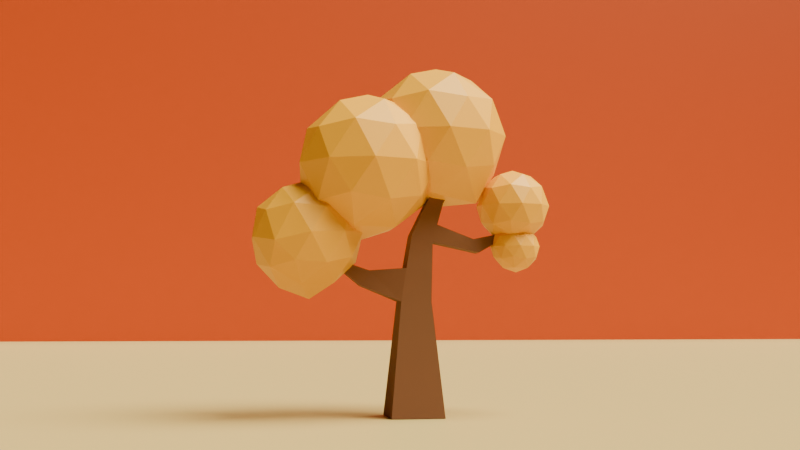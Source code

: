 # Source: Class-tree.blend  (saved by Blender 4.1.23; exported with 4.5.12 LTS)
import bpy
from mathutils import Matrix  # noqa: F401  (used for matrix-valued properties, if any)

bpy.ops.wm.read_factory_settings(use_empty=True)
scene = bpy.context.scene
scene.name = 'Scene'

# ---- collections
col_collection = bpy.data.collections.new('Collection'); scene.collection.children.link(col_collection)

# ---- materials (node trees are filled in below, after node groups)
mat_root = bpy.data.materials.new('root')
mat_leafs = bpy.data.materials.new('leafs')
mat_grass = bpy.data.materials.new('grass')
mat_sky = bpy.data.materials.new('sky')

# ---- node groups
ng_x = bpy.data.node_groups.new('几何节点', 'GeometryNodeTree')
_s = ng_x.interface.new_socket(name='几何数据', in_out='OUTPUT', socket_type='NodeSocketGeometry')
_s = ng_x.interface.new_socket(name='几何数据', in_out='INPUT', socket_type='NodeSocketGeometry')
ng_x.is_modifier = True
_N = ng_x.nodes; _L = ng_x.links
n0 = _N.new('NodeGroupInput'); n0.name = '组输入'; n0.location = (-92, 66)
n1 = _N.new('NodeGroupOutput'); n1.name = '组输出'; n1.location = (200, 0)
n2 = _N.new('GeometryNodeInputSceneTime'); n2.name = '场景时间'; n2.location = (-444, -20)
_L.new(n0.outputs[0], n1.inputs[0])
n1.is_active_output = True

# ---- material node trees
mat_root.use_nodes = True; mat_root.node_tree.nodes.clear()
_N = mat_root.node_tree.nodes; _L = mat_root.node_tree.links
n0 = _N.new('ShaderNodeBsdfPrincipled'); n0.name = '原理化BSDF'; n0.location = (10, 300)
n0.inputs[0].default_value = (0.1607, 0.06146, 0.02517, 1.0)
n0.inputs[2].default_value = 1.0
n0.inputs[27].default_value = (0.8269, 0.9754, 1.0, 1.0)
n1 = _N.new('ShaderNodeOutputMaterial'); n1.name = '材质输出'; n1.location = (300, 300)
_L.new(n0.outputs[0], n1.inputs[0])
n1.is_active_output = True
mat_leafs.use_nodes = True; mat_leafs.node_tree.nodes.clear()
_N = mat_leafs.node_tree.nodes; _L = mat_leafs.node_tree.links
n0 = _N.new('ShaderNodeBsdfPrincipled'); n0.name = '原理化BSDF'; n0.location = (10, 300)
n0.inputs[0].default_value = (0.8174, 0.3732, 0.0001739, 1.0)
n1 = _N.new('ShaderNodeOutputMaterial'); n1.name = '材质输出'; n1.location = (300, 300)
_L.new(n0.outputs[0], n1.inputs[0])
n1.is_active_output = True
mat_grass.use_nodes = True; mat_grass.node_tree.nodes.clear()
_N = mat_grass.node_tree.nodes; _L = mat_grass.node_tree.links
n0 = _N.new('ShaderNodeBsdfPrincipled'); n0.name = '原理化BSDF'; n0.location = (10, 300)
n0.inputs[0].default_value = (0.5314, 0.3923, 0.1441, 1.0)
n1 = _N.new('ShaderNodeOutputMaterial'); n1.name = '材质输出'; n1.location = (300, 300)
_L.new(n0.outputs[0], n1.inputs[0])
n1.is_active_output = True
mat_sky.use_nodes = True; mat_sky.node_tree.nodes.clear()
_N = mat_sky.node_tree.nodes; _L = mat_sky.node_tree.links
n0 = _N.new('ShaderNodeBsdfPrincipled'); n0.name = '原理化BSDF'; n0.location = (10, 300)
n0.inputs[0].default_value = (0.6159, 0.06805, 0.0009017, 1.0)
n1 = _N.new('ShaderNodeOutputMaterial'); n1.name = '材质输出'; n1.location = (300, 300)
_L.new(n0.outputs[0], n1.inputs[0])
n1.is_active_output = True

# ---- world
world_world = bpy.data.worlds.new('World'); scene.world = world_world
world_world.use_nodes = True; world_world.node_tree.nodes.clear()
_N = world_world.node_tree.nodes; _L = world_world.node_tree.links
n0 = _N.new('ShaderNodeOutputWorld'); n0.name = 'World Output'; n0.location = (300, 300)
n1 = _N.new('ShaderNodeBackground'); n1.name = 'Background'; n1.location = (10, 300)
n1.inputs[0].default_value = (0.05088, 0.05088, 0.05088, 1.0)
_L.new(n1.outputs[0], n0.inputs[0])
n0.is_active_output = True
world_world.color = (0.05088, 0.05088, 0.05088)
world_world.use_sun_shadow = False
world_world.sun_shadow_jitter_overblur = 0.0

# ---- cameras
cam_camera = bpy.data.cameras.new('Camera')
cam_camera.clip_end = 200.0
cam_camera.ortho_scale = 7.314

# ---- lights
light_light = bpy.data.lights.new('Light', 'SUN')
light_light.color = (1.0, 0.9829, 0.7428)
light_light.specular_factor = 0.0
light_light.diffuse_factor = 0.1862
light_light.transmission_factor = 0.0
light_light.volume_factor = 0.498
light_light.angle = 0.7997
light_light.shadow_soft_size = 0.1
light_light.shadow_cascade_max_distance = 1000.0

# ---- meshes
me_x = bpy.data.meshes.new('立方体')
me_x.from_pydata([(-0.6506, -0.6506, 0.008636), (-0.3708, -0.3708, 2.793), (-0.6506, 0.6506, 0.008636), (-0.3708, 0.3708, 2.793), (0.6506, -0.6506, 0.008636), (0.3708, -0.3708, 2.793), (0.6506, 0.6506, 0.008636), (0.3708, 0.3708, 2.793), (-0.09501, -0.2762, 4.409), (-0.09501, 0.2762, 4.409), (0.4281, 0.2435, 4.238), (0.4281, -0.2435, 4.238), (0.4078, -0.1924, 5.44), (0.4078, 0.1924, 5.44), (0.6964, 0.1924, 5.186), (0.6964, -0.1924, 5.186), (1.005, -0.04948, 5.902), (1.005, 0.04948, 5.902), (1.08, 0.04948, 5.836), (1.08, -0.04948, 5.836), (0.55, 0.2066, 4.669), (0.55, -0.2066, 4.669), (0.1564, -0.2343, 4.925), (0.1564, 0.2343, 4.925), (1.592, 0.1962, 3.991), (1.592, -0.1962, 3.991), (1.464, -0.1665, 4.328), (1.464, 0.1665, 4.328), (2.073, 0.1026, 4.265), (2.073, -0.1026, 4.265), (2.006, -0.08707, 4.441), (2.006, 0.08707, 4.441), (2.326, 0.04252, 4.422), (2.326, -0.04252, 4.422), (2.277, -0.03607, 4.483), (2.277, 0.03607, 4.483), (0.3994, 0.3071, 3.515), (0.3994, -0.3071, 3.515), (-0.2329, -0.3235, 3.601), (-0.2329, 0.3235, 3.601), (-1.33, -0.1914, 3.17), (-1.33, 0.1914, 3.17), (-1.123, 0.167, 3.539), (-1.123, -0.167, 3.539), (-2.085, -0.0668, 3.773), (-2.085, 0.0668, 3.773), (-1.943, 0.05828, 3.816), (-1.943, -0.05828, 3.816), (-2.249, -0.03433, 4.45), (-2.249, 0.03433, 4.45), (-2.176, 0.02995, 4.471), (-2.176, -0.02995, 4.471), (1.342, -0.01126, 6.226), (1.342, 0.01126, 6.226), (1.359, 0.01126, 6.211), (1.359, -0.01126, 6.211)], [], [(0, 1, 3, 2), (2, 3, 7, 6), (6, 7, 5, 4), (4, 5, 1, 0), (2, 6, 4, 0), (37, 36, 10, 11), (21, 20, 14, 15), (39, 38, 8, 9), (38, 37, 11, 8), (36, 39, 9, 10), (12, 15, 19, 16), (23, 22, 12, 13), (22, 21, 15, 12), (20, 23, 13, 14), (16, 19, 55, 52), (14, 13, 17, 18), (15, 14, 18, 19), (13, 12, 16, 17), (10, 9, 23, 20), (8, 11, 21, 22), (9, 8, 22, 23), (11, 10, 24, 25), (25, 24, 28, 29), (21, 11, 25, 26), (10, 20, 27, 24), (20, 21, 26, 27), (28, 31, 35, 32), (27, 26, 30, 31), (26, 25, 29, 30), (24, 27, 31, 28), (33, 32, 35, 34), (29, 28, 32, 33), (31, 30, 34, 35), (30, 29, 33, 34), (7, 3, 39, 36), (1, 5, 37, 38), (39, 3, 41, 42), (5, 7, 36, 37), (43, 42, 46, 47), (38, 39, 42, 43), (1, 38, 43, 40), (3, 1, 40, 41), (47, 46, 50, 51), (42, 41, 45, 46), (40, 43, 47, 44), (41, 40, 44, 45), (49, 48, 51, 50), (46, 45, 49, 50), (44, 47, 51, 48), (45, 44, 48, 49), (54, 53, 52, 55), (18, 17, 53, 54), (19, 18, 54, 55), (17, 16, 52, 53)])
_uv = me_x.uv_layers.new(name='UV 贴图')
_uv.uv.foreach_set('vector', [0.375, 0.0, 0.625, 0.0, 0.625, 0.25, 0.375, 0.25, 0.375, 0.25, 0.625, 0.25, 0.625, 0.5, 0.375, 0.5, 0.375, 0.5, 0.625, 0.5, 0.625, 0.75, 0.375, 0.75, 0.375, 0.75, 0.625, 0.75, 0.625, 1.0, 0.375, 1.0, 0.125, 0.5, 0.375, 0.5, 0.375, 0.75, 0.125, 0.75, 0.625, 0.75, 0.625, 0.5, 0.625, 0.5, 0.625, 0.75, 0.625, 0.75, 0.625, 0.5, 0.625, 0.5, 0.625, 0.75, 0.625, 0.25, 0.625, 0.0, 0.625, 0.0, 0.625, 0.25, 0.625, 1.0, 0.625, 0.75, 0.625, 0.75, 0.625, 1.0, 0.625, 0.5, 0.625, 0.25, 0.625, 0.25, 0.625, 0.5, 0.625, 1.0, 0.625, 0.75, 0.625, 0.75, 0.625, 1.0, 0.625, 0.25, 0.625, 0.0, 0.625, 0.0, 0.625, 0.25, 0.625, 1.0, 0.625, 0.75, 0.625, 0.75, 0.625, 1.0, 0.625, 0.5, 0.625, 0.25, 0.625, 0.25, 0.625, 0.5, 0.625, 1.0, 0.625, 0.75, 0.625, 0.75, 0.625, 1.0, 0.625, 0.5, 0.625, 0.25, 0.625, 0.25, 0.625, 0.5, 0.625, 0.75, 0.625, 0.5, 0.625, 0.5, 0.625, 0.75, 0.625, 0.25, 0.625, 0.0, 0.625, 0.0, 0.625, 0.25, 0.625, 0.5, 0.625, 0.25, 0.625, 0.25, 0.625, 0.5, 0.625, 1.0, 0.625, 0.75, 0.625, 0.75, 0.625, 1.0, 0.625, 0.25, 0.625, 0.0, 0.625, 0.0, 0.625, 0.25, 0.625, 0.75, 0.625, 0.5, 0.625, 0.5, 0.625, 0.75, 0.625, 0.75, 0.625, 0.5, 0.625, 0.5, 0.625, 0.75, 0.625, 0.75, 0.625, 0.75, 0.625, 0.75, 0.625, 0.75, 0.625, 0.5, 0.625, 0.5, 0.625, 0.5, 0.625, 0.5, 0.625, 0.5, 0.625, 0.75, 0.625, 0.75, 0.625, 0.5, 0.625, 0.5, 0.625, 0.5, 0.625, 0.5, 0.625, 0.5, 0.625, 0.5, 0.625, 0.75, 0.625, 0.75, 0.625, 0.5, 0.625, 0.75, 0.625, 0.75, 0.625, 0.75, 0.625, 0.75, 0.625, 0.5, 0.625, 0.5, 0.625, 0.5, 0.625, 0.5, 0.625, 0.75, 0.625, 0.5, 0.625, 0.5, 0.625, 0.75, 0.625, 0.75, 0.625, 0.5, 0.625, 0.5, 0.625, 0.75, 0.625, 0.5, 0.625, 0.75, 0.625, 0.75, 0.625, 0.5, 0.625, 0.75, 0.625, 0.75, 0.625, 0.75, 0.625, 0.75, 0.625, 0.5, 0.625, 0.25, 0.625, 0.25, 0.625, 0.5, 0.625, 1.0, 0.625, 0.75, 0.625, 0.75, 0.625, 1.0, 0.625, 0.25, 0.625, 0.25, 0.625, 0.25, 0.625, 0.25, 0.625, 0.75, 0.625, 0.5, 0.625, 0.5, 0.625, 0.75, 0.625, 0.0, 0.625, 0.25, 0.625, 0.25, 0.625, 0.0, 0.625, 0.0, 0.625, 0.25, 0.625, 0.25, 0.625, 0.0, 0.625, 1.0, 0.625, 1.0, 0.625, 1.0, 0.625, 1.0, 0.625, 0.25, 0.625, 0.0, 0.625, 0.0, 0.625, 0.25, 0.625, 0.0, 0.625, 0.25, 0.625, 0.25, 0.625, 0.0, 0.625, 0.25, 0.625, 0.25, 0.625, 0.25, 0.625, 0.25, 0.625, 1.0, 0.625, 1.0, 0.625, 1.0, 0.625, 1.0, 0.625, 0.25, 0.625, 0.0, 0.625, 0.0, 0.625, 0.25, 0.625, 0.25, 0.625, 0.0, 0.625, 0.0, 0.625, 0.25, 0.625, 0.25, 0.625, 0.25, 0.625, 0.25, 0.625, 0.25, 0.625, 1.0, 0.625, 1.0, 0.625, 1.0, 0.625, 1.0, 0.625, 0.25, 0.625, 0.0, 0.625, 0.0, 0.625, 0.25, 0.625, 0.5, 0.875, 0.5, 0.875, 0.75, 0.625, 0.75, 0.625, 0.5, 0.625, 0.25, 0.625, 0.25, 0.625, 0.5, 0.625, 0.75, 0.625, 0.5, 0.625, 0.5, 0.625, 0.75, 0.625, 0.25, 0.625, 0.0, 0.625, 0.0, 0.625, 0.25])
me_x.materials.append(mat_root)
me_x.update()
me_001 = bpy.data.meshes.new('棱角球.001')
me_001.from_pydata([(0.0681, -0.04271, -1.31), (0.7475, -0.5286, -0.5143), (-0.2301, -0.8595, -0.5962), (-0.8259, -0.00826, -0.6399), (-0.229, 0.8449, -0.5804), (0.7473, 0.5229, -0.5139), (0.2852, -0.8517, 0.4224), (-0.7013, -0.5317, 0.3658), (-0.7004, 0.5229, 0.382), (0.2851, 0.8496, 0.4228), (0.8979, -0.0004136, 0.4376), (0.003328, -0.000401, 0.9906), (-0.09641, -0.5123, -1.051), (0.4719, -0.319, -0.9967), (0.2996, -0.8134, -0.629), (0.8745, -0.002872, -0.5927), (0.4719, 0.299, -0.9967), (-0.4441, -0.01421, -1.095), (-0.6229, -0.5089, -0.7152), (-0.09641, 0.4877, -1.051), (-0.6228, 0.4921, -0.7096), (0.2993, 0.8046, -0.628), (0.9605, -0.3102, -0.02658), (0.9605, 0.3079, -0.02642), (0.02328, -1.004, -0.07143), (0.6019, -0.8107, -0.03956), (-0.9056, -0.3155, -0.1339), (-0.5614, -0.8378, -0.2225), (-0.5518, 0.8047, -0.1012), (-0.9054, 0.3035, -0.1285), (0.6017, 0.8073, -0.03903), (0.02339, 0.9972, -0.06573), (0.6922, -0.5005, 0.5145), (-0.2494, -0.8117, 0.4819), (-0.8274, -0.002802, 0.4604), (-0.2492, 0.8074, 0.4873), (0.6921, 0.4995, 0.5147), (0.1664, -0.5005, 0.8396), (0.5275, -0.0002147, 0.8456), (-0.4161, -0.3101, 0.8249), (-0.4162, 0.3079, 0.825), (0.1663, 0.4995, 0.8398)], [], [(0, 13, 12), (1, 13, 15), (0, 12, 17), (0, 17, 19), (0, 19, 16), (1, 15, 22), (2, 14, 24), (3, 18, 26), (4, 20, 28), (5, 21, 30), (1, 22, 25), (2, 24, 27), (3, 26, 29), (4, 28, 31), (5, 30, 23), (6, 32, 37), (7, 33, 39), (8, 34, 40), (9, 35, 41), (10, 36, 38), (38, 41, 11), (38, 36, 41), (36, 9, 41), (41, 40, 11), (41, 35, 40), (35, 8, 40), (40, 39, 11), (40, 34, 39), (34, 7, 39), (39, 37, 11), (39, 33, 37), (33, 6, 37), (37, 38, 11), (37, 32, 38), (32, 10, 38), (23, 36, 10), (23, 30, 36), (30, 9, 36), (31, 35, 9), (31, 28, 35), (28, 8, 35), (29, 34, 8), (29, 26, 34), (26, 7, 34), (27, 33, 7), (27, 24, 33), (24, 6, 33), (25, 32, 6), (25, 22, 32), (22, 10, 32), (30, 31, 9), (30, 21, 31), (21, 4, 31), (28, 29, 8), (28, 20, 29), (20, 3, 29), (26, 27, 7), (26, 18, 27), (18, 2, 27), (24, 25, 6), (24, 14, 25), (14, 1, 25), (22, 23, 10), (22, 15, 23), (15, 5, 23), (16, 21, 5), (16, 19, 21), (19, 4, 21), (19, 20, 4), (19, 17, 20), (17, 3, 20), (17, 18, 3), (17, 12, 18), (12, 2, 18), (15, 16, 5), (15, 13, 16), (13, 0, 16), (12, 14, 2), (12, 13, 14), (13, 1, 14)])
_uv = me_001.uv_layers.new(name='UV 贴图')
_uv.uv.foreach_set('vector', [0.1818, 0.0, 0.2273, 0.07873, 0.1364, 0.07873, 0.2727, 0.1575, 0.3182, 0.07873, 0.3636, 0.1575, 0.9091, 0.0, 0.9545, 0.07873, 0.8636, 0.07873, 0.7273, 0.0, 0.7727, 0.07873, 0.6818, 0.07873, 0.5455, 0.0, 0.5909, 0.07873, 0.5, 0.07873, 0.2727, 0.1575, 0.3636, 0.1575, 0.3182, 0.2362, 0.09091, 0.1575, 0.1818, 0.1575, 0.1364, 0.2362, 0.8182, 0.1575, 0.9091, 0.1575, 0.8636, 0.2362, 0.6364, 0.1575, 0.7273, 0.1575, 0.6818, 0.2362, 0.4545, 0.1575, 0.5455, 0.1575, 0.5, 0.2362, 0.2727, 0.1575, 0.3182, 0.2362, 0.2273, 0.2362, 0.09091, 0.1575, 0.1364, 0.2362, 0.04546, 0.2362, 0.8182, 0.1575, 0.8636, 0.2362, 0.7727, 0.2362, 0.6364, 0.1575, 0.6818, 0.2362, 0.5909, 0.2362, 0.4545, 0.1575, 0.5, 0.2362, 0.4091, 0.2362, 0.1818, 0.3149, 0.2727, 0.3149, 0.2273, 0.3937, 0.0, 0.3149, 0.09091, 0.3149, 0.04546, 0.3937, 0.7273, 0.3149, 0.8182, 0.3149, 0.7727, 0.3937, 0.5455, 0.3149, 0.6364, 0.3149, 0.5909, 0.3937, 0.3636, 0.3149, 0.4545, 0.3149, 0.4091, 0.3937, 0.4091, 0.3937, 0.5, 0.3937, 0.4545, 0.4724, 0.4091, 0.3937, 0.4545, 0.3149, 0.5, 0.3937, 0.4545, 0.3149, 0.5455, 0.3149, 0.5, 0.3937, 0.5909, 0.3937, 0.6818, 0.3937, 0.6364, 0.4724, 0.5909, 0.3937, 0.6364, 0.3149, 0.6818, 0.3937, 0.6364, 0.3149, 0.7273, 0.3149, 0.6818, 0.3937, 0.7727, 0.3937, 0.8636, 0.3937, 0.8182, 0.4724, 0.7727, 0.3937, 0.8182, 0.3149, 0.8636, 0.3937, 0.8182, 0.3149, 0.9091, 0.3149, 0.8636, 0.3937, 0.04546, 0.3937, 0.1364, 0.3937, 0.09091, 0.4724, 0.04546, 0.3937, 0.09091, 0.3149, 0.1364, 0.3937, 0.09091, 0.3149, 0.1818, 0.3149, 0.1364, 0.3937, 0.2273, 0.3937, 0.3182, 0.3937, 0.2727, 0.4724, 0.2273, 0.3937, 0.2727, 0.3149, 0.3182, 0.3937, 0.2727, 0.3149, 0.3636, 0.3149, 0.3182, 0.3937, 0.4091, 0.2362, 0.4545, 0.3149, 0.3636, 0.3149, 0.4091, 0.2362, 0.5, 0.2362, 0.4545, 0.3149, 0.5, 0.2362, 0.5455, 0.3149, 0.4545, 0.3149, 0.5909, 0.2362, 0.6364, 0.3149, 0.5455, 0.3149, 0.5909, 0.2362, 0.6818, 0.2362, 0.6364, 0.3149, 0.6818, 0.2362, 0.7273, 0.3149, 0.6364, 0.3149, 0.7727, 0.2362, 0.8182, 0.3149, 0.7273, 0.3149, 0.7727, 0.2362, 0.8636, 0.2362, 0.8182, 0.3149, 0.8636, 0.2362, 0.9091, 0.3149, 0.8182, 0.3149, 0.04546, 0.2362, 0.09091, 0.3149, 0.0, 0.3149, 0.04546, 0.2362, 0.1364, 0.2362, 0.09091, 0.3149, 0.1364, 0.2362, 0.1818, 0.3149, 0.09091, 0.3149, 0.2273, 0.2362, 0.2727, 0.3149, 0.1818, 0.3149, 0.2273, 0.2362, 0.3182, 0.2362, 0.2727, 0.3149, 0.3182, 0.2362, 0.3636, 0.3149, 0.2727, 0.3149, 0.5, 0.2362, 0.5909, 0.2362, 0.5455, 0.3149, 0.5, 0.2362, 0.5455, 0.1575, 0.5909, 0.2362, 0.5455, 0.1575, 0.6364, 0.1575, 0.5909, 0.2362, 0.6818, 0.2362, 0.7727, 0.2362, 0.7273, 0.3149, 0.6818, 0.2362, 0.7273, 0.1575, 0.7727, 0.2362, 0.7273, 0.1575, 0.8182, 0.1575, 0.7727, 0.2362, 0.8636, 0.2362, 0.9545, 0.2362, 0.9091, 0.3149, 0.8636, 0.2362, 0.9091, 0.1575, 0.9545, 0.2362, 0.9091, 0.1575, 1.0, 0.1575, 0.9545, 0.2362, 0.1364, 0.2362, 0.2273, 0.2362, 0.1818, 0.3149, 0.1364, 0.2362, 0.1818, 0.1575, 0.2273, 0.2362, 0.1818, 0.1575, 0.2727, 0.1575, 0.2273, 0.2362, 0.3182, 0.2362, 0.4091, 0.2362, 0.3636, 0.3149, 0.3182, 0.2362, 0.3636, 0.1575, 0.4091, 0.2362, 0.3636, 0.1575, 0.4545, 0.1575, 0.4091, 0.2362, 0.5, 0.07873, 0.5455, 0.1575, 0.4545, 0.1575, 0.5, 0.07873, 0.5909, 0.07873, 0.5455, 0.1575, 0.5909, 0.07873, 0.6364, 0.1575, 0.5455, 0.1575, 0.6818, 0.07873, 0.7273, 0.1575, 0.6364, 0.1575, 0.6818, 0.07873, 0.7727, 0.07873, 0.7273, 0.1575, 0.7727, 0.07873, 0.8182, 0.1575, 0.7273, 0.1575, 0.8636, 0.07873, 0.9091, 0.1575, 0.8182, 0.1575, 0.8636, 0.07873, 0.9545, 0.07873, 0.9091, 0.1575, 0.9545, 0.07873, 1.0, 0.1575, 0.9091, 0.1575, 0.3636, 0.1575, 0.4091, 0.07873, 0.4545, 0.1575, 0.3636, 0.1575, 0.3182, 0.07873, 0.4091, 0.07873, 0.3182, 0.07873, 0.3636, 0.0, 0.4091, 0.07873, 0.1364, 0.07873, 0.1818, 0.1575, 0.09091, 0.1575, 0.1364, 0.07873, 0.2273, 0.07873, 0.1818, 0.1575, 0.2273, 0.07873, 0.2727, 0.1575, 0.1818, 0.1575])
me_001.materials.append(mat_leafs)
me_001.update()
me_002 = bpy.data.meshes.new('棱角球.002')
me_002.from_pydata([(0.0, 0.0, -1.0), (0.7236, -0.5257, -0.4472), (-0.2764, -0.8506, -0.4472), (-0.8944, 0.0, -0.4472), (-0.2764, 0.8506, -0.4472), (0.7236, 0.5257, -0.4472), (0.2764, -0.8506, 0.4472), (-0.7236, -0.5257, 0.4472), (-0.7236, 0.5257, 0.4472), (0.2764, 0.8506, 0.4472), (0.8944, 0.0, 0.4472), (0.0, 0.0, 1.0), (-0.1625, -0.5, -0.8507), (0.4253, -0.309, -0.8507), (0.2629, -0.809, -0.5257), (0.8506, 0.0, -0.5257), (0.4253, 0.309, -0.8507), (-0.5257, 0.0, -0.8507), (-0.6882, -0.5, -0.5257), (-0.1625, 0.5, -0.8507), (-0.6882, 0.5, -0.5257), (0.2629, 0.809, -0.5257), (0.9511, -0.309, 0.0), (0.9511, 0.309, 0.0), (0.0, -1.0, 0.0), (0.5878, -0.809, 0.0), (-0.9511, -0.309, 0.0), (-0.5878, -0.809, 0.0), (-0.5878, 0.809, 0.0), (-0.9511, 0.309, 0.0), (0.5878, 0.809, 0.0), (0.0, 1.0, 0.0), (0.6882, -0.5, 0.5257), (-0.2629, -0.809, 0.5257), (-0.8506, 0.0, 0.5257), (-0.2629, 0.809, 0.5257), (0.6882, 0.5, 0.5257), (0.1625, -0.5, 0.8507), (0.5257, 0.0, 0.8507), (-0.4253, -0.309, 0.8507), (-0.4253, 0.309, 0.8507), (0.1625, 0.5, 0.8507)], [], [(0, 13, 12), (1, 13, 15), (0, 12, 17), (0, 17, 19), (0, 19, 16), (1, 15, 22), (2, 14, 24), (3, 18, 26), (4, 20, 28), (5, 21, 30), (1, 22, 25), (2, 24, 27), (3, 26, 29), (4, 28, 31), (5, 30, 23), (6, 32, 37), (7, 33, 39), (8, 34, 40), (9, 35, 41), (10, 36, 38), (38, 41, 11), (38, 36, 41), (36, 9, 41), (41, 40, 11), (41, 35, 40), (35, 8, 40), (40, 39, 11), (40, 34, 39), (34, 7, 39), (39, 37, 11), (39, 33, 37), (33, 6, 37), (37, 38, 11), (37, 32, 38), (32, 10, 38), (23, 36, 10), (23, 30, 36), (30, 9, 36), (31, 35, 9), (31, 28, 35), (28, 8, 35), (29, 34, 8), (29, 26, 34), (26, 7, 34), (27, 33, 7), (27, 24, 33), (24, 6, 33), (25, 32, 6), (25, 22, 32), (22, 10, 32), (30, 31, 9), (30, 21, 31), (21, 4, 31), (28, 29, 8), (28, 20, 29), (20, 3, 29), (26, 27, 7), (26, 18, 27), (18, 2, 27), (24, 25, 6), (24, 14, 25), (14, 1, 25), (22, 23, 10), (22, 15, 23), (15, 5, 23), (16, 21, 5), (16, 19, 21), (19, 4, 21), (19, 20, 4), (19, 17, 20), (17, 3, 20), (17, 18, 3), (17, 12, 18), (12, 2, 18), (15, 16, 5), (15, 13, 16), (13, 0, 16), (12, 14, 2), (12, 13, 14), (13, 1, 14)])
_uv = me_002.uv_layers.new(name='UV 贴图')
_uv.uv.foreach_set('vector', [0.1818, 0.0, 0.2273, 0.07873, 0.1364, 0.07873, 0.2727, 0.1575, 0.3182, 0.07873, 0.3636, 0.1575, 0.9091, 0.0, 0.9545, 0.07873, 0.8636, 0.07873, 0.7273, 0.0, 0.7727, 0.07873, 0.6818, 0.07873, 0.5455, 0.0, 0.5909, 0.07873, 0.5, 0.07873, 0.2727, 0.1575, 0.3636, 0.1575, 0.3182, 0.2362, 0.09091, 0.1575, 0.1818, 0.1575, 0.1364, 0.2362, 0.8182, 0.1575, 0.9091, 0.1575, 0.8636, 0.2362, 0.6364, 0.1575, 0.7273, 0.1575, 0.6818, 0.2362, 0.4545, 0.1575, 0.5455, 0.1575, 0.5, 0.2362, 0.2727, 0.1575, 0.3182, 0.2362, 0.2273, 0.2362, 0.09091, 0.1575, 0.1364, 0.2362, 0.04546, 0.2362, 0.8182, 0.1575, 0.8636, 0.2362, 0.7727, 0.2362, 0.6364, 0.1575, 0.6818, 0.2362, 0.5909, 0.2362, 0.4545, 0.1575, 0.5, 0.2362, 0.4091, 0.2362, 0.1818, 0.3149, 0.2727, 0.3149, 0.2273, 0.3937, 0.0, 0.3149, 0.09091, 0.3149, 0.04546, 0.3937, 0.7273, 0.3149, 0.8182, 0.3149, 0.7727, 0.3937, 0.5455, 0.3149, 0.6364, 0.3149, 0.5909, 0.3937, 0.3636, 0.3149, 0.4545, 0.3149, 0.4091, 0.3937, 0.4091, 0.3937, 0.5, 0.3937, 0.4545, 0.4724, 0.4091, 0.3937, 0.4545, 0.3149, 0.5, 0.3937, 0.4545, 0.3149, 0.5455, 0.3149, 0.5, 0.3937, 0.5909, 0.3937, 0.6818, 0.3937, 0.6364, 0.4724, 0.5909, 0.3937, 0.6364, 0.3149, 0.6818, 0.3937, 0.6364, 0.3149, 0.7273, 0.3149, 0.6818, 0.3937, 0.7727, 0.3937, 0.8636, 0.3937, 0.8182, 0.4724, 0.7727, 0.3937, 0.8182, 0.3149, 0.8636, 0.3937, 0.8182, 0.3149, 0.9091, 0.3149, 0.8636, 0.3937, 0.04546, 0.3937, 0.1364, 0.3937, 0.09091, 0.4724, 0.04546, 0.3937, 0.09091, 0.3149, 0.1364, 0.3937, 0.09091, 0.3149, 0.1818, 0.3149, 0.1364, 0.3937, 0.2273, 0.3937, 0.3182, 0.3937, 0.2727, 0.4724, 0.2273, 0.3937, 0.2727, 0.3149, 0.3182, 0.3937, 0.2727, 0.3149, 0.3636, 0.3149, 0.3182, 0.3937, 0.4091, 0.2362, 0.4545, 0.3149, 0.3636, 0.3149, 0.4091, 0.2362, 0.5, 0.2362, 0.4545, 0.3149, 0.5, 0.2362, 0.5455, 0.3149, 0.4545, 0.3149, 0.5909, 0.2362, 0.6364, 0.3149, 0.5455, 0.3149, 0.5909, 0.2362, 0.6818, 0.2362, 0.6364, 0.3149, 0.6818, 0.2362, 0.7273, 0.3149, 0.6364, 0.3149, 0.7727, 0.2362, 0.8182, 0.3149, 0.7273, 0.3149, 0.7727, 0.2362, 0.8636, 0.2362, 0.8182, 0.3149, 0.8636, 0.2362, 0.9091, 0.3149, 0.8182, 0.3149, 0.04546, 0.2362, 0.09091, 0.3149, 0.0, 0.3149, 0.04546, 0.2362, 0.1364, 0.2362, 0.09091, 0.3149, 0.1364, 0.2362, 0.1818, 0.3149, 0.09091, 0.3149, 0.2273, 0.2362, 0.2727, 0.3149, 0.1818, 0.3149, 0.2273, 0.2362, 0.3182, 0.2362, 0.2727, 0.3149, 0.3182, 0.2362, 0.3636, 0.3149, 0.2727, 0.3149, 0.5, 0.2362, 0.5909, 0.2362, 0.5455, 0.3149, 0.5, 0.2362, 0.5455, 0.1575, 0.5909, 0.2362, 0.5455, 0.1575, 0.6364, 0.1575, 0.5909, 0.2362, 0.6818, 0.2362, 0.7727, 0.2362, 0.7273, 0.3149, 0.6818, 0.2362, 0.7273, 0.1575, 0.7727, 0.2362, 0.7273, 0.1575, 0.8182, 0.1575, 0.7727, 0.2362, 0.8636, 0.2362, 0.9545, 0.2362, 0.9091, 0.3149, 0.8636, 0.2362, 0.9091, 0.1575, 0.9545, 0.2362, 0.9091, 0.1575, 1.0, 0.1575, 0.9545, 0.2362, 0.1364, 0.2362, 0.2273, 0.2362, 0.1818, 0.3149, 0.1364, 0.2362, 0.1818, 0.1575, 0.2273, 0.2362, 0.1818, 0.1575, 0.2727, 0.1575, 0.2273, 0.2362, 0.3182, 0.2362, 0.4091, 0.2362, 0.3636, 0.3149, 0.3182, 0.2362, 0.3636, 0.1575, 0.4091, 0.2362, 0.3636, 0.1575, 0.4545, 0.1575, 0.4091, 0.2362, 0.5, 0.07873, 0.5455, 0.1575, 0.4545, 0.1575, 0.5, 0.07873, 0.5909, 0.07873, 0.5455, 0.1575, 0.5909, 0.07873, 0.6364, 0.1575, 0.5455, 0.1575, 0.6818, 0.07873, 0.7273, 0.1575, 0.6364, 0.1575, 0.6818, 0.07873, 0.7727, 0.07873, 0.7273, 0.1575, 0.7727, 0.07873, 0.8182, 0.1575, 0.7273, 0.1575, 0.8636, 0.07873, 0.9091, 0.1575, 0.8182, 0.1575, 0.8636, 0.07873, 0.9545, 0.07873, 0.9091, 0.1575, 0.9545, 0.07873, 1.0, 0.1575, 0.9091, 0.1575, 0.3636, 0.1575, 0.4091, 0.07873, 0.4545, 0.1575, 0.3636, 0.1575, 0.3182, 0.07873, 0.4091, 0.07873, 0.3182, 0.07873, 0.3636, 0.0, 0.4091, 0.07873, 0.1364, 0.07873, 0.1818, 0.1575, 0.09091, 0.1575, 0.1364, 0.07873, 0.2273, 0.07873, 0.1818, 0.1575, 0.2273, 0.07873, 0.2727, 0.1575, 0.1818, 0.1575])
me_002.materials.append(mat_leafs)
me_002.update()
me_003 = bpy.data.meshes.new('棱角球.003')
me_003.from_pydata([(0.0, 0.0, -1.0), (0.7236, -0.5257, -0.4472), (-0.2764, -0.8506, -0.4472), (-0.8944, 0.0, -0.4472), (-0.2764, 0.8506, -0.4472), (0.7236, 0.5257, -0.4472), (0.2764, -0.8506, 0.4472), (-0.7236, -0.5257, 0.4472), (-0.7236, 0.5257, 0.4472), (0.2764, 0.8506, 0.4472), (0.8944, 0.0, 0.4472), (0.0, 0.0, 1.0), (-0.1625, -0.5, -0.8507), (0.5115, -0.3307, -0.9699), (0.2629, -0.809, -0.5257), (0.8506, 0.0, -0.5257), (0.4253, 0.309, -0.8507), (-0.5257, 0.0, -0.8507), (-0.6882, -0.5, -0.5257), (-0.1625, 0.5, -0.8507), (-0.6882, 0.5, -0.5257), (0.2629, 0.809, -0.5257), (0.9511, -0.309, 0.0), (0.9511, 0.309, 0.0), (0.0, -1.0, 0.0), (0.5878, -0.809, 0.0), (-0.9511, -0.309, 0.0), (-0.5878, -0.809, 0.0), (-0.5878, 0.809, 0.0), (-0.9511, 0.309, 0.0), (0.5878, 0.809, 0.0), (0.0, 1.0, 0.0), (0.7044, -0.5233, 0.4843), (-0.2629, -0.809, 0.5257), (-0.8506, 0.0, 0.5257), (-0.2629, 0.809, 0.5257), (0.6882, 0.5, 0.5257), (0.1625, -0.5, 0.8507), (0.5257, 0.0, 0.8507), (-0.4253, -0.309, 0.8507), (-0.4253, 0.309, 0.8507), (0.1625, 0.5, 0.8507)], [], [(0, 13, 12), (1, 13, 15), (0, 12, 17), (0, 17, 19), (0, 19, 16), (1, 15, 22), (2, 14, 24), (3, 18, 26), (4, 20, 28), (5, 21, 30), (1, 22, 25), (2, 24, 27), (3, 26, 29), (4, 28, 31), (5, 30, 23), (6, 32, 37), (7, 33, 39), (8, 34, 40), (9, 35, 41), (10, 36, 38), (38, 41, 11), (38, 36, 41), (36, 9, 41), (41, 40, 11), (41, 35, 40), (35, 8, 40), (40, 39, 11), (40, 34, 39), (34, 7, 39), (39, 37, 11), (39, 33, 37), (33, 6, 37), (37, 38, 11), (37, 32, 38), (32, 10, 38), (23, 36, 10), (23, 30, 36), (30, 9, 36), (31, 35, 9), (31, 28, 35), (28, 8, 35), (29, 34, 8), (29, 26, 34), (26, 7, 34), (27, 33, 7), (27, 24, 33), (24, 6, 33), (25, 32, 6), (25, 22, 32), (22, 10, 32), (30, 31, 9), (30, 21, 31), (21, 4, 31), (28, 29, 8), (28, 20, 29), (20, 3, 29), (26, 27, 7), (26, 18, 27), (18, 2, 27), (24, 25, 6), (24, 14, 25), (14, 1, 25), (22, 23, 10), (22, 15, 23), (15, 5, 23), (16, 21, 5), (16, 19, 21), (19, 4, 21), (19, 20, 4), (19, 17, 20), (17, 3, 20), (17, 18, 3), (17, 12, 18), (12, 2, 18), (15, 16, 5), (15, 13, 16), (13, 0, 16), (12, 14, 2), (12, 13, 14), (13, 1, 14)])
_uv = me_003.uv_layers.new(name='UV 贴图')
_uv.uv.foreach_set('vector', [0.1818, 0.0, 0.2273, 0.07873, 0.1364, 0.07873, 0.2727, 0.1575, 0.3182, 0.07873, 0.3636, 0.1575, 0.9091, 0.0, 0.9545, 0.07873, 0.8636, 0.07873, 0.7273, 0.0, 0.7727, 0.07873, 0.6818, 0.07873, 0.5455, 0.0, 0.5909, 0.07873, 0.5, 0.07873, 0.2727, 0.1575, 0.3636, 0.1575, 0.3182, 0.2362, 0.09091, 0.1575, 0.1818, 0.1575, 0.1364, 0.2362, 0.8182, 0.1575, 0.9091, 0.1575, 0.8636, 0.2362, 0.6364, 0.1575, 0.7273, 0.1575, 0.6818, 0.2362, 0.4545, 0.1575, 0.5455, 0.1575, 0.5, 0.2362, 0.2727, 0.1575, 0.3182, 0.2362, 0.2273, 0.2362, 0.09091, 0.1575, 0.1364, 0.2362, 0.04546, 0.2362, 0.8182, 0.1575, 0.8636, 0.2362, 0.7727, 0.2362, 0.6364, 0.1575, 0.6818, 0.2362, 0.5909, 0.2362, 0.4545, 0.1575, 0.5, 0.2362, 0.4091, 0.2362, 0.1818, 0.3149, 0.2727, 0.3149, 0.2273, 0.3937, 0.0, 0.3149, 0.09091, 0.3149, 0.04546, 0.3937, 0.7273, 0.3149, 0.8182, 0.3149, 0.7727, 0.3937, 0.5455, 0.3149, 0.6364, 0.3149, 0.5909, 0.3937, 0.3636, 0.3149, 0.4545, 0.3149, 0.4091, 0.3937, 0.4091, 0.3937, 0.5, 0.3937, 0.4545, 0.4724, 0.4091, 0.3937, 0.4545, 0.3149, 0.5, 0.3937, 0.4545, 0.3149, 0.5455, 0.3149, 0.5, 0.3937, 0.5909, 0.3937, 0.6818, 0.3937, 0.6364, 0.4724, 0.5909, 0.3937, 0.6364, 0.3149, 0.6818, 0.3937, 0.6364, 0.3149, 0.7273, 0.3149, 0.6818, 0.3937, 0.7727, 0.3937, 0.8636, 0.3937, 0.8182, 0.4724, 0.7727, 0.3937, 0.8182, 0.3149, 0.8636, 0.3937, 0.8182, 0.3149, 0.9091, 0.3149, 0.8636, 0.3937, 0.04546, 0.3937, 0.1364, 0.3937, 0.09091, 0.4724, 0.04546, 0.3937, 0.09091, 0.3149, 0.1364, 0.3937, 0.09091, 0.3149, 0.1818, 0.3149, 0.1364, 0.3937, 0.2273, 0.3937, 0.3182, 0.3937, 0.2727, 0.4724, 0.2273, 0.3937, 0.2727, 0.3149, 0.3182, 0.3937, 0.2727, 0.3149, 0.3636, 0.3149, 0.3182, 0.3937, 0.4091, 0.2362, 0.4545, 0.3149, 0.3636, 0.3149, 0.4091, 0.2362, 0.5, 0.2362, 0.4545, 0.3149, 0.5, 0.2362, 0.5455, 0.3149, 0.4545, 0.3149, 0.5909, 0.2362, 0.6364, 0.3149, 0.5455, 0.3149, 0.5909, 0.2362, 0.6818, 0.2362, 0.6364, 0.3149, 0.6818, 0.2362, 0.7273, 0.3149, 0.6364, 0.3149, 0.7727, 0.2362, 0.8182, 0.3149, 0.7273, 0.3149, 0.7727, 0.2362, 0.8636, 0.2362, 0.8182, 0.3149, 0.8636, 0.2362, 0.9091, 0.3149, 0.8182, 0.3149, 0.04546, 0.2362, 0.09091, 0.3149, 0.0, 0.3149, 0.04546, 0.2362, 0.1364, 0.2362, 0.09091, 0.3149, 0.1364, 0.2362, 0.1818, 0.3149, 0.09091, 0.3149, 0.2273, 0.2362, 0.2727, 0.3149, 0.1818, 0.3149, 0.2273, 0.2362, 0.3182, 0.2362, 0.2727, 0.3149, 0.3182, 0.2362, 0.3636, 0.3149, 0.2727, 0.3149, 0.5, 0.2362, 0.5909, 0.2362, 0.5455, 0.3149, 0.5, 0.2362, 0.5455, 0.1575, 0.5909, 0.2362, 0.5455, 0.1575, 0.6364, 0.1575, 0.5909, 0.2362, 0.6818, 0.2362, 0.7727, 0.2362, 0.7273, 0.3149, 0.6818, 0.2362, 0.7273, 0.1575, 0.7727, 0.2362, 0.7273, 0.1575, 0.8182, 0.1575, 0.7727, 0.2362, 0.8636, 0.2362, 0.9545, 0.2362, 0.9091, 0.3149, 0.8636, 0.2362, 0.9091, 0.1575, 0.9545, 0.2362, 0.9091, 0.1575, 1.0, 0.1575, 0.9545, 0.2362, 0.1364, 0.2362, 0.2273, 0.2362, 0.1818, 0.3149, 0.1364, 0.2362, 0.1818, 0.1575, 0.2273, 0.2362, 0.1818, 0.1575, 0.2727, 0.1575, 0.2273, 0.2362, 0.3182, 0.2362, 0.4091, 0.2362, 0.3636, 0.3149, 0.3182, 0.2362, 0.3636, 0.1575, 0.4091, 0.2362, 0.3636, 0.1575, 0.4545, 0.1575, 0.4091, 0.2362, 0.5, 0.07873, 0.5455, 0.1575, 0.4545, 0.1575, 0.5, 0.07873, 0.5909, 0.07873, 0.5455, 0.1575, 0.5909, 0.07873, 0.6364, 0.1575, 0.5455, 0.1575, 0.6818, 0.07873, 0.7273, 0.1575, 0.6364, 0.1575, 0.6818, 0.07873, 0.7727, 0.07873, 0.7273, 0.1575, 0.7727, 0.07873, 0.8182, 0.1575, 0.7273, 0.1575, 0.8636, 0.07873, 0.9091, 0.1575, 0.8182, 0.1575, 0.8636, 0.07873, 0.9545, 0.07873, 0.9091, 0.1575, 0.9545, 0.07873, 1.0, 0.1575, 0.9091, 0.1575, 0.3636, 0.1575, 0.4091, 0.07873, 0.4545, 0.1575, 0.3636, 0.1575, 0.3182, 0.07873, 0.4091, 0.07873, 0.3182, 0.07873, 0.3636, 0.0, 0.4091, 0.07873, 0.1364, 0.07873, 0.1818, 0.1575, 0.09091, 0.1575, 0.1364, 0.07873, 0.2273, 0.07873, 0.1818, 0.1575, 0.2273, 0.07873, 0.2727, 0.1575, 0.1818, 0.1575])
me_003.materials.append(mat_leafs)
me_003.update()
me_004 = bpy.data.meshes.new('棱角球.004')
me_004.from_pydata([(-0.08439, 0.0824, -1.039), (0.6653, -0.4956, -0.466), (-0.3336, -0.8189, -0.4663), (-0.9178, 0.09589, -0.4518), (-0.3554, 0.9203, -0.3906), (0.6826, 0.5819, -0.4711), (0.257, -0.845, 0.4423), (-0.7371, -0.5112, 0.4406), (-0.7016, 0.6141, 0.3546), (0.2329, 0.8787, 0.4171), (0.8784, 0.01077, 0.4413), (-0.002549, 0.005704, 0.9978), (-0.2436, -0.4427, -0.8814), (0.3442, -0.2517, -0.8814), (0.1982, -0.7779, -0.5458), (0.7948, 0.04436, -0.5484), (0.3584, 0.3877, -0.8856), (-0.5927, 0.0849, -0.8788), (-0.7422, -0.4529, -0.5489), (-0.2347, 0.6075, -0.8508), (-0.7003, 0.6261, -0.4687), (0.1921, 0.8853, -0.5309), (0.9168, -0.2917, -0.0109), (0.9237, 0.3368, -0.01294), (-0.03651, -0.986, -0.01025), (0.5506, -0.7961, -0.01004), (-0.973, -0.2706, -0.01406), (-0.6198, -0.7882, -0.01158), (-0.5951, 0.8669, -0.01884), (-0.9061, 0.4382, -0.01727), (0.5602, 0.8517, -0.01585), (-0.1048, 1.025, -0.01842), (0.6719, -0.4944, 0.5213), (-0.2781, -0.8018, 0.521), (-0.8482, 0.04837, 0.5011), (-0.3152, 0.8439, 0.4318), (0.6792, 0.5167, 0.5192), (0.155, -0.4966, 0.8484), (0.5196, 0.005554, 0.848), (-0.4302, -0.3017, 0.8476), (-0.4311, 0.3405, 0.8187), (0.1576, 0.5142, 0.8427)], [], [(0, 13, 12), (1, 13, 15), (0, 12, 17), (0, 17, 19), (0, 19, 16), (1, 15, 22), (2, 14, 24), (3, 18, 26), (4, 20, 28), (5, 21, 30), (1, 22, 25), (2, 24, 27), (3, 26, 29), (4, 28, 31), (5, 30, 23), (6, 32, 37), (7, 33, 39), (8, 34, 40), (9, 35, 41), (10, 36, 38), (38, 41, 11), (38, 36, 41), (36, 9, 41), (41, 40, 11), (41, 35, 40), (35, 8, 40), (40, 39, 11), (40, 34, 39), (34, 7, 39), (39, 37, 11), (39, 33, 37), (33, 6, 37), (37, 38, 11), (37, 32, 38), (32, 10, 38), (23, 36, 10), (23, 30, 36), (30, 9, 36), (31, 35, 9), (31, 28, 35), (28, 8, 35), (29, 34, 8), (29, 26, 34), (26, 7, 34), (27, 33, 7), (27, 24, 33), (24, 6, 33), (25, 32, 6), (25, 22, 32), (22, 10, 32), (30, 31, 9), (30, 21, 31), (21, 4, 31), (28, 29, 8), (28, 20, 29), (20, 3, 29), (26, 27, 7), (26, 18, 27), (18, 2, 27), (24, 25, 6), (24, 14, 25), (14, 1, 25), (22, 23, 10), (22, 15, 23), (15, 5, 23), (16, 21, 5), (16, 19, 21), (19, 4, 21), (19, 20, 4), (19, 17, 20), (17, 3, 20), (17, 18, 3), (17, 12, 18), (12, 2, 18), (15, 16, 5), (15, 13, 16), (13, 0, 16), (12, 14, 2), (12, 13, 14), (13, 1, 14)])
_uv = me_004.uv_layers.new(name='UV 贴图')
_uv.uv.foreach_set('vector', [0.1818, 0.0, 0.2273, 0.07873, 0.1364, 0.07873, 0.2727, 0.1575, 0.3182, 0.07873, 0.3636, 0.1575, 0.9091, 0.0, 0.9545, 0.07873, 0.8636, 0.07873, 0.7273, 0.0, 0.7727, 0.07873, 0.6818, 0.07873, 0.5455, 0.0, 0.5909, 0.07873, 0.5, 0.07873, 0.2727, 0.1575, 0.3636, 0.1575, 0.3182, 0.2362, 0.09091, 0.1575, 0.1818, 0.1575, 0.1364, 0.2362, 0.8182, 0.1575, 0.9091, 0.1575, 0.8636, 0.2362, 0.6364, 0.1575, 0.7273, 0.1575, 0.6818, 0.2362, 0.4545, 0.1575, 0.5455, 0.1575, 0.5, 0.2362, 0.2727, 0.1575, 0.3182, 0.2362, 0.2273, 0.2362, 0.09091, 0.1575, 0.1364, 0.2362, 0.04546, 0.2362, 0.8182, 0.1575, 0.8636, 0.2362, 0.7727, 0.2362, 0.6364, 0.1575, 0.6818, 0.2362, 0.5909, 0.2362, 0.4545, 0.1575, 0.5, 0.2362, 0.4091, 0.2362, 0.1818, 0.3149, 0.2727, 0.3149, 0.2273, 0.3937, 0.0, 0.3149, 0.09091, 0.3149, 0.04546, 0.3937, 0.7273, 0.3149, 0.8182, 0.3149, 0.7727, 0.3937, 0.5455, 0.3149, 0.6364, 0.3149, 0.5909, 0.3937, 0.3636, 0.3149, 0.4545, 0.3149, 0.4091, 0.3937, 0.4091, 0.3937, 0.5, 0.3937, 0.4545, 0.4724, 0.4091, 0.3937, 0.4545, 0.3149, 0.5, 0.3937, 0.4545, 0.3149, 0.5455, 0.3149, 0.5, 0.3937, 0.5909, 0.3937, 0.6818, 0.3937, 0.6364, 0.4724, 0.5909, 0.3937, 0.6364, 0.3149, 0.6818, 0.3937, 0.6364, 0.3149, 0.7273, 0.3149, 0.6818, 0.3937, 0.7727, 0.3937, 0.8636, 0.3937, 0.8182, 0.4724, 0.7727, 0.3937, 0.8182, 0.3149, 0.8636, 0.3937, 0.8182, 0.3149, 0.9091, 0.3149, 0.8636, 0.3937, 0.04546, 0.3937, 0.1364, 0.3937, 0.09091, 0.4724, 0.04546, 0.3937, 0.09091, 0.3149, 0.1364, 0.3937, 0.09091, 0.3149, 0.1818, 0.3149, 0.1364, 0.3937, 0.2273, 0.3937, 0.3182, 0.3937, 0.2727, 0.4724, 0.2273, 0.3937, 0.2727, 0.3149, 0.3182, 0.3937, 0.2727, 0.3149, 0.3636, 0.3149, 0.3182, 0.3937, 0.4091, 0.2362, 0.4545, 0.3149, 0.3636, 0.3149, 0.4091, 0.2362, 0.5, 0.2362, 0.4545, 0.3149, 0.5, 0.2362, 0.5455, 0.3149, 0.4545, 0.3149, 0.5909, 0.2362, 0.6364, 0.3149, 0.5455, 0.3149, 0.5909, 0.2362, 0.6818, 0.2362, 0.6364, 0.3149, 0.6818, 0.2362, 0.7273, 0.3149, 0.6364, 0.3149, 0.7727, 0.2362, 0.8182, 0.3149, 0.7273, 0.3149, 0.7727, 0.2362, 0.8636, 0.2362, 0.8182, 0.3149, 0.8636, 0.2362, 0.9091, 0.3149, 0.8182, 0.3149, 0.04546, 0.2362, 0.09091, 0.3149, 0.0, 0.3149, 0.04546, 0.2362, 0.1364, 0.2362, 0.09091, 0.3149, 0.1364, 0.2362, 0.1818, 0.3149, 0.09091, 0.3149, 0.2273, 0.2362, 0.2727, 0.3149, 0.1818, 0.3149, 0.2273, 0.2362, 0.3182, 0.2362, 0.2727, 0.3149, 0.3182, 0.2362, 0.3636, 0.3149, 0.2727, 0.3149, 0.5, 0.2362, 0.5909, 0.2362, 0.5455, 0.3149, 0.5, 0.2362, 0.5455, 0.1575, 0.5909, 0.2362, 0.5455, 0.1575, 0.6364, 0.1575, 0.5909, 0.2362, 0.6818, 0.2362, 0.7727, 0.2362, 0.7273, 0.3149, 0.6818, 0.2362, 0.7273, 0.1575, 0.7727, 0.2362, 0.7273, 0.1575, 0.8182, 0.1575, 0.7727, 0.2362, 0.8636, 0.2362, 0.9545, 0.2362, 0.9091, 0.3149, 0.8636, 0.2362, 0.9091, 0.1575, 0.9545, 0.2362, 0.9091, 0.1575, 1.0, 0.1575, 0.9545, 0.2362, 0.1364, 0.2362, 0.2273, 0.2362, 0.1818, 0.3149, 0.1364, 0.2362, 0.1818, 0.1575, 0.2273, 0.2362, 0.1818, 0.1575, 0.2727, 0.1575, 0.2273, 0.2362, 0.3182, 0.2362, 0.4091, 0.2362, 0.3636, 0.3149, 0.3182, 0.2362, 0.3636, 0.1575, 0.4091, 0.2362, 0.3636, 0.1575, 0.4545, 0.1575, 0.4091, 0.2362, 0.5, 0.07873, 0.5455, 0.1575, 0.4545, 0.1575, 0.5, 0.07873, 0.5909, 0.07873, 0.5455, 0.1575, 0.5909, 0.07873, 0.6364, 0.1575, 0.5455, 0.1575, 0.6818, 0.07873, 0.7273, 0.1575, 0.6364, 0.1575, 0.6818, 0.07873, 0.7727, 0.07873, 0.7273, 0.1575, 0.7727, 0.07873, 0.8182, 0.1575, 0.7273, 0.1575, 0.8636, 0.07873, 0.9091, 0.1575, 0.8182, 0.1575, 0.8636, 0.07873, 0.9545, 0.07873, 0.9091, 0.1575, 0.9545, 0.07873, 1.0, 0.1575, 0.9091, 0.1575, 0.3636, 0.1575, 0.4091, 0.07873, 0.4545, 0.1575, 0.3636, 0.1575, 0.3182, 0.07873, 0.4091, 0.07873, 0.3182, 0.07873, 0.3636, 0.0, 0.4091, 0.07873, 0.1364, 0.07873, 0.1818, 0.1575, 0.09091, 0.1575, 0.1364, 0.07873, 0.2273, 0.07873, 0.1818, 0.1575, 0.2273, 0.07873, 0.2727, 0.1575, 0.1818, 0.1575])
me_004.materials.append(mat_leafs)
me_004.update()
me_005 = bpy.data.meshes.new('棱角球.005')
me_005.from_pydata([(0.03322, -0.005858, -1.253), (0.7342, -0.5276, -0.528), (-0.2658, -0.8525, -0.528), (-0.8838, -0.001871, -0.528), (-0.2658, 0.8488, -0.528), (0.7342, 0.5239, -0.528), (0.2764, -0.8506, 0.4472), (-0.7236, -0.5257, 0.4472), (-0.7236, 0.5257, 0.4472), (0.2764, 0.8506, 0.4472), (0.8944, 0.0, 0.4472), (0.0, 0.0, 1.0), (-0.1374, -0.5044, -1.041), (0.4504, -0.3134, -1.041), (0.2757, -0.8113, -0.6232), (0.8635, -0.002259, -0.6232), (0.4504, 0.3046, -1.041), (-0.5007, -0.004414, -1.041), (-0.6754, -0.5023, -0.6232), (-0.1374, 0.4956, -1.041), (-0.6754, 0.4977, -0.6232), (0.2757, 0.8068, -0.6232), (0.9534, -0.3094, -0.01782), (0.9534, 0.3086, -0.01782), (0.002342, -1.0, -0.01782), (0.5901, -0.8094, -0.01782), (-0.9487, -0.3094, -0.01782), (-0.5854, -0.8094, -0.01782), (-0.5854, 0.8086, -0.01782), (-0.9487, 0.3086, -0.01782), (0.5901, 0.8086, -0.01782), (0.002342, 0.9996, -0.01782), (0.6882, -0.5, 0.5257), (-0.2629, -0.809, 0.5257), (-0.8506, 0.0, 0.5257), (-0.2629, 0.809, 0.5257), (0.6882, 0.5, 0.5257), (0.1625, -0.5, 0.8507), (0.5257, 0.0, 0.8507), (-0.4253, -0.309, 0.8507), (-0.4253, 0.309, 0.8507), (0.1625, 0.5, 0.8507)], [], [(0, 13, 12), (1, 13, 15), (0, 12, 17), (0, 17, 19), (0, 19, 16), (1, 15, 22), (2, 14, 24), (3, 18, 26), (4, 20, 28), (5, 21, 30), (1, 22, 25), (2, 24, 27), (3, 26, 29), (4, 28, 31), (5, 30, 23), (6, 32, 37), (7, 33, 39), (8, 34, 40), (9, 35, 41), (10, 36, 38), (38, 41, 11), (38, 36, 41), (36, 9, 41), (41, 40, 11), (41, 35, 40), (35, 8, 40), (40, 39, 11), (40, 34, 39), (34, 7, 39), (39, 37, 11), (39, 33, 37), (33, 6, 37), (37, 38, 11), (37, 32, 38), (32, 10, 38), (23, 36, 10), (23, 30, 36), (30, 9, 36), (31, 35, 9), (31, 28, 35), (28, 8, 35), (29, 34, 8), (29, 26, 34), (26, 7, 34), (27, 33, 7), (27, 24, 33), (24, 6, 33), (25, 32, 6), (25, 22, 32), (22, 10, 32), (30, 31, 9), (30, 21, 31), (21, 4, 31), (28, 29, 8), (28, 20, 29), (20, 3, 29), (26, 27, 7), (26, 18, 27), (18, 2, 27), (24, 25, 6), (24, 14, 25), (14, 1, 25), (22, 23, 10), (22, 15, 23), (15, 5, 23), (16, 21, 5), (16, 19, 21), (19, 4, 21), (19, 20, 4), (19, 17, 20), (17, 3, 20), (17, 18, 3), (17, 12, 18), (12, 2, 18), (15, 16, 5), (15, 13, 16), (13, 0, 16), (12, 14, 2), (12, 13, 14), (13, 1, 14)])
_uv = me_005.uv_layers.new(name='UV 贴图')
_uv.uv.foreach_set('vector', [0.1818, 0.0, 0.2273, 0.07873, 0.1364, 0.07873, 0.2727, 0.1575, 0.3182, 0.07873, 0.3636, 0.1575, 0.9091, 0.0, 0.9545, 0.07873, 0.8636, 0.07873, 0.7273, 0.0, 0.7727, 0.07873, 0.6818, 0.07873, 0.5455, 0.0, 0.5909, 0.07873, 0.5, 0.07873, 0.2727, 0.1575, 0.3636, 0.1575, 0.3182, 0.2362, 0.09091, 0.1575, 0.1818, 0.1575, 0.1364, 0.2362, 0.8182, 0.1575, 0.9091, 0.1575, 0.8636, 0.2362, 0.6364, 0.1575, 0.7273, 0.1575, 0.6818, 0.2362, 0.4545, 0.1575, 0.5455, 0.1575, 0.5, 0.2362, 0.2727, 0.1575, 0.3182, 0.2362, 0.2273, 0.2362, 0.09091, 0.1575, 0.1364, 0.2362, 0.04546, 0.2362, 0.8182, 0.1575, 0.8636, 0.2362, 0.7727, 0.2362, 0.6364, 0.1575, 0.6818, 0.2362, 0.5909, 0.2362, 0.4545, 0.1575, 0.5, 0.2362, 0.4091, 0.2362, 0.1818, 0.3149, 0.2727, 0.3149, 0.2273, 0.3937, 0.0, 0.3149, 0.09091, 0.3149, 0.04546, 0.3937, 0.7273, 0.3149, 0.8182, 0.3149, 0.7727, 0.3937, 0.5455, 0.3149, 0.6364, 0.3149, 0.5909, 0.3937, 0.3636, 0.3149, 0.4545, 0.3149, 0.4091, 0.3937, 0.4091, 0.3937, 0.5, 0.3937, 0.4545, 0.4724, 0.4091, 0.3937, 0.4545, 0.3149, 0.5, 0.3937, 0.4545, 0.3149, 0.5455, 0.3149, 0.5, 0.3937, 0.5909, 0.3937, 0.6818, 0.3937, 0.6364, 0.4724, 0.5909, 0.3937, 0.6364, 0.3149, 0.6818, 0.3937, 0.6364, 0.3149, 0.7273, 0.3149, 0.6818, 0.3937, 0.7727, 0.3937, 0.8636, 0.3937, 0.8182, 0.4724, 0.7727, 0.3937, 0.8182, 0.3149, 0.8636, 0.3937, 0.8182, 0.3149, 0.9091, 0.3149, 0.8636, 0.3937, 0.04546, 0.3937, 0.1364, 0.3937, 0.09091, 0.4724, 0.04546, 0.3937, 0.09091, 0.3149, 0.1364, 0.3937, 0.09091, 0.3149, 0.1818, 0.3149, 0.1364, 0.3937, 0.2273, 0.3937, 0.3182, 0.3937, 0.2727, 0.4724, 0.2273, 0.3937, 0.2727, 0.3149, 0.3182, 0.3937, 0.2727, 0.3149, 0.3636, 0.3149, 0.3182, 0.3937, 0.4091, 0.2362, 0.4545, 0.3149, 0.3636, 0.3149, 0.4091, 0.2362, 0.5, 0.2362, 0.4545, 0.3149, 0.5, 0.2362, 0.5455, 0.3149, 0.4545, 0.3149, 0.5909, 0.2362, 0.6364, 0.3149, 0.5455, 0.3149, 0.5909, 0.2362, 0.6818, 0.2362, 0.6364, 0.3149, 0.6818, 0.2362, 0.7273, 0.3149, 0.6364, 0.3149, 0.7727, 0.2362, 0.8182, 0.3149, 0.7273, 0.3149, 0.7727, 0.2362, 0.8636, 0.2362, 0.8182, 0.3149, 0.8636, 0.2362, 0.9091, 0.3149, 0.8182, 0.3149, 0.04546, 0.2362, 0.09091, 0.3149, 0.0, 0.3149, 0.04546, 0.2362, 0.1364, 0.2362, 0.09091, 0.3149, 0.1364, 0.2362, 0.1818, 0.3149, 0.09091, 0.3149, 0.2273, 0.2362, 0.2727, 0.3149, 0.1818, 0.3149, 0.2273, 0.2362, 0.3182, 0.2362, 0.2727, 0.3149, 0.3182, 0.2362, 0.3636, 0.3149, 0.2727, 0.3149, 0.5, 0.2362, 0.5909, 0.2362, 0.5455, 0.3149, 0.5, 0.2362, 0.5455, 0.1575, 0.5909, 0.2362, 0.5455, 0.1575, 0.6364, 0.1575, 0.5909, 0.2362, 0.6818, 0.2362, 0.7727, 0.2362, 0.7273, 0.3149, 0.6818, 0.2362, 0.7273, 0.1575, 0.7727, 0.2362, 0.7273, 0.1575, 0.8182, 0.1575, 0.7727, 0.2362, 0.8636, 0.2362, 0.9545, 0.2362, 0.9091, 0.3149, 0.8636, 0.2362, 0.9091, 0.1575, 0.9545, 0.2362, 0.9091, 0.1575, 1.0, 0.1575, 0.9545, 0.2362, 0.1364, 0.2362, 0.2273, 0.2362, 0.1818, 0.3149, 0.1364, 0.2362, 0.1818, 0.1575, 0.2273, 0.2362, 0.1818, 0.1575, 0.2727, 0.1575, 0.2273, 0.2362, 0.3182, 0.2362, 0.4091, 0.2362, 0.3636, 0.3149, 0.3182, 0.2362, 0.3636, 0.1575, 0.4091, 0.2362, 0.3636, 0.1575, 0.4545, 0.1575, 0.4091, 0.2362, 0.5, 0.07873, 0.5455, 0.1575, 0.4545, 0.1575, 0.5, 0.07873, 0.5909, 0.07873, 0.5455, 0.1575, 0.5909, 0.07873, 0.6364, 0.1575, 0.5455, 0.1575, 0.6818, 0.07873, 0.7273, 0.1575, 0.6364, 0.1575, 0.6818, 0.07873, 0.7727, 0.07873, 0.7273, 0.1575, 0.7727, 0.07873, 0.8182, 0.1575, 0.7273, 0.1575, 0.8636, 0.07873, 0.9091, 0.1575, 0.8182, 0.1575, 0.8636, 0.07873, 0.9545, 0.07873, 0.9091, 0.1575, 0.9545, 0.07873, 1.0, 0.1575, 0.9091, 0.1575, 0.3636, 0.1575, 0.4091, 0.07873, 0.4545, 0.1575, 0.3636, 0.1575, 0.3182, 0.07873, 0.4091, 0.07873, 0.3182, 0.07873, 0.3636, 0.0, 0.4091, 0.07873, 0.1364, 0.07873, 0.1818, 0.1575, 0.09091, 0.1575, 0.1364, 0.07873, 0.2273, 0.07873, 0.1818, 0.1575, 0.2273, 0.07873, 0.2727, 0.1575, 0.1818, 0.1575])
me_005.materials.append(mat_leafs)
me_005.update()
me_x_1 = bpy.data.meshes.new('平面')
me_x_1.from_pydata([(-1.0, -1.0, 0.0), (1.0, -1.0, 0.0), (-1.0, 1.0, 0.0), (1.0, 1.0, 0.0)], [], [(0, 1, 3, 2)])
_uv = me_x_1.uv_layers.new(name='UV 贴图')
_uv.uv.foreach_set('vector', [0.0, 0.0, 1.0, 0.0, 1.0, 1.0, 0.0, 1.0])
me_x_1.materials.append(mat_grass)
me_x_1.update()
me_001_1 = bpy.data.meshes.new('平面.001')
me_001_1.from_pydata([(-1.0, -1.0, 0.0), (1.0, -1.0, 0.0), (-1.0, 1.0, 0.0), (1.0, 1.0, 0.0)], [], [(0, 1, 3, 2)])
_uv = me_001_1.uv_layers.new(name='UV 贴图')
_uv.uv.foreach_set('vector', [0.0, 0.0, 1.0, 0.0, 1.0, 1.0, 0.0, 1.0])
me_001_1.materials.append(mat_sky)
me_001_1.update()

# ---- objects
ob_light = bpy.data.objects.new('Light', light_light)
ob_camera = bpy.data.objects.new('Camera', cam_camera)
ob_x = bpy.data.objects.new('立方体', me_x)
ob_001 = bpy.data.objects.new('棱角球.001', me_001)
ob_002 = bpy.data.objects.new('棱角球.002', me_002)
ob_003 = bpy.data.objects.new('棱角球.003', me_003)
ob_004 = bpy.data.objects.new('棱角球.004', me_004)
ob_005 = bpy.data.objects.new('棱角球.005', me_005)
ob_x_1 = bpy.data.objects.new('平面', me_x_1)
ob_001_1 = bpy.data.objects.new('平面.001', me_001_1)

# ---- transforms, parenting, visibility, modifiers, constraints
ob_light.location = (20.28, 1.005, 26.86)
ob_light.rotation_euler = (0.4449, -0.2991, 1.735)
ob_light.lock_rotations_4d = False
ob_light.empty_display_type = 'ARROWS'
ob_light.color = (0.0, 0.0, 0.0, 0.0)
ob_light.lineart.crease_threshold = 0.0
ob_camera.location = (-4.872, -26.78, 2.372)
ob_camera.rotation_euler = (1.655, 2.58e-06, -0.1676)
ob_camera.scale = (1.0, 1.0, 1.0)
ob_camera.lock_rotations_4d = False
ob_camera.empty_display_type = 'ARROWS'
ob_camera.color = (0.0, 0.0, 0.0, 0.0)
ob_camera.display_type = 'WIRE'
ob_camera.lineart.crease_threshold = 0.0
ob_x.location = (0.0, 0.0, 0.0)
ob_001.location = (-2.663, -0.01131, 4.472)
ob_001.scale = (1.406, 1.244, 1.244)
ob_002.location = (2.525, 0.04281, 5.169)
ob_002.scale = (0.9066, 0.9066, 0.9066)
ob_003.location = (0.6329, 0.3488, 6.907)
ob_003.scale = (1.751, 1.751, 1.751)
ob_004.location = (-1.158, -0.1329, 6.106)
ob_004.scale = (1.751, 1.751, 1.751)
ob_005.location = (2.545, -0.06053, 4.168)
ob_005.scale = (0.6208, 0.5184, 0.5184)
ob_x_1.location = (0.0, 0.0, 0.0)
ob_x_1.scale = (100.0, 100.0, 7.86)
ob_001_1.location = (10.41, 94.46, -13.81)
ob_001_1.rotation_euler = (1.571, -0.0, 0.0)
ob_001_1.scale = (100.0, 100.0, 1.0)
_m = ob_001_1.modifiers.new('几何节点', 'NODES')
_m.node_group = ng_x

# ---- collection membership
col_collection.objects.link(ob_light)
col_collection.objects.link(ob_camera)
col_collection.objects.link(ob_x)
col_collection.objects.link(ob_001)
col_collection.objects.link(ob_002)
col_collection.objects.link(ob_003)
col_collection.objects.link(ob_004)
col_collection.objects.link(ob_005)
col_collection.objects.link(ob_x_1)
col_collection.objects.link(ob_001_1)

# ---- scene / render settings (as saved in the file)
scene.camera = ob_camera
scene.frame_start = 1; scene.frame_end = 250; scene.frame_set(1)
scene.render.engine = 'CYCLES'
scene.cycles.samples = 100
scene.cycles.sampling_pattern = 'TABULATED_SOBOL'
scene.eevee.ray_tracing_options.trace_max_roughness = 0.0
bpy.context.view_layer.update()
